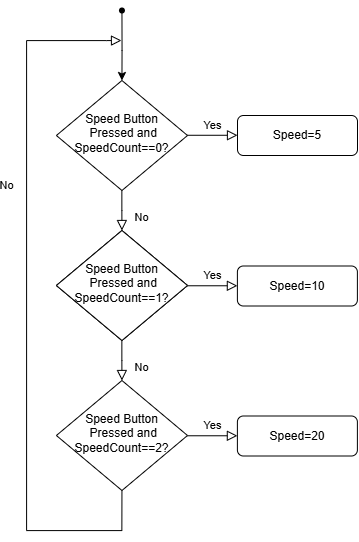

The diagram above was exported from draw.io. Its source (the exported page's mxGraphModel, read from the mxfile embedded in the PNG):
<mxGraphModel dx="602" dy="911" grid="1" gridSize="10" guides="1" tooltips="1" connect="1" arrows="1" fold="1" page="1" pageScale="1" pageWidth="827" pageHeight="1169" math="0" shadow="0">
  <root>
    <mxCell id="WIyWlLk6GJQsqaUBKTNV-0" />
    <mxCell id="WIyWlLk6GJQsqaUBKTNV-1" parent="WIyWlLk6GJQsqaUBKTNV-0" />
    <mxCell id="s1AJEgmHVpZQ9S8LoYYA-215" value="No" style="rounded=0;html=1;jettySize=auto;orthogonalLoop=1;fontSize=11;endArrow=block;endFill=0;endSize=8;strokeWidth=1;shadow=0;labelBackgroundColor=none;edgeStyle=orthogonalEdgeStyle;strokeColor=default;entryX=0.5;entryY=0;entryDx=0;entryDy=0;" edge="1" parent="WIyWlLk6GJQsqaUBKTNV-1" source="s1AJEgmHVpZQ9S8LoYYA-217" target="s1AJEgmHVpZQ9S8LoYYA-221">
      <mxGeometry x="0.3333" y="20" relative="1" as="geometry">
        <mxPoint as="offset" />
        <mxPoint x="1178.8899999999999" y="480" as="targetPoint" />
      </mxGeometry>
    </mxCell>
    <mxCell id="s1AJEgmHVpZQ9S8LoYYA-216" style="edgeStyle=orthogonalEdgeStyle;rounded=0;orthogonalLoop=1;jettySize=auto;html=1;entryX=0.5;entryY=0;entryDx=0;entryDy=0;" edge="1" parent="WIyWlLk6GJQsqaUBKTNV-1" source="s1AJEgmHVpZQ9S8LoYYA-228" target="s1AJEgmHVpZQ9S8LoYYA-217">
      <mxGeometry relative="1" as="geometry">
        <mxPoint x="1194" y="270" as="sourcePoint" />
      </mxGeometry>
    </mxCell>
    <mxCell id="s1AJEgmHVpZQ9S8LoYYA-217" value="Speed Button&lt;div&gt;&amp;nbsp;Pressed and SpeedCount==0?&lt;/div&gt;" style="rhombus;whiteSpace=wrap;html=1;shadow=0;fontFamily=Helvetica;fontSize=12;align=center;strokeWidth=1;spacing=6;spacingTop=-4;strokeColor=default;" vertex="1" parent="WIyWlLk6GJQsqaUBKTNV-1">
      <mxGeometry x="1128.89" y="340" width="131.11" height="110" as="geometry" />
    </mxCell>
    <mxCell id="s1AJEgmHVpZQ9S8LoYYA-218" value="Yes" style="edgeStyle=orthogonalEdgeStyle;rounded=0;html=1;jettySize=auto;orthogonalLoop=1;fontSize=11;endArrow=block;endFill=0;endSize=8;strokeWidth=1;shadow=0;labelBackgroundColor=none;strokeColor=default;" edge="1" parent="WIyWlLk6GJQsqaUBKTNV-1">
      <mxGeometry y="10" relative="1" as="geometry">
        <mxPoint as="offset" />
        <mxPoint x="1259.8899999999999" y="545.27" as="sourcePoint" />
        <mxPoint x="1309.8899999999999" y="545.27" as="targetPoint" />
      </mxGeometry>
    </mxCell>
    <mxCell id="s1AJEgmHVpZQ9S8LoYYA-219" value="Speed=10" style="rounded=1;whiteSpace=wrap;html=1;fontSize=12;glass=0;strokeWidth=1;shadow=0;strokeColor=default;" vertex="1" parent="WIyWlLk6GJQsqaUBKTNV-1">
      <mxGeometry x="1309.8899999999999" y="525.5" width="120" height="40" as="geometry" />
    </mxCell>
    <mxCell id="s1AJEgmHVpZQ9S8LoYYA-220" value="No" style="rounded=0;html=1;jettySize=auto;orthogonalLoop=1;fontSize=11;endArrow=block;endFill=0;endSize=8;strokeWidth=1;shadow=0;labelBackgroundColor=none;edgeStyle=orthogonalEdgeStyle;exitX=0.5;exitY=1;exitDx=0;exitDy=0;strokeColor=default;" edge="1" parent="WIyWlLk6GJQsqaUBKTNV-1" source="s1AJEgmHVpZQ9S8LoYYA-226">
      <mxGeometry x="0.3333" y="20" relative="1" as="geometry">
        <mxPoint as="offset" />
        <mxPoint x="1194" y="300" as="targetPoint" />
        <Array as="points">
          <mxPoint x="1194" y="790" />
          <mxPoint x="1099" y="790" />
          <mxPoint x="1099" y="300" />
          <mxPoint x="1179" y="300" />
        </Array>
        <mxPoint x="1178.8899999999999" y="719.0000000000001" as="sourcePoint" />
      </mxGeometry>
    </mxCell>
    <mxCell id="s1AJEgmHVpZQ9S8LoYYA-221" value="Speed Button&lt;div&gt;&amp;nbsp;Pressed and SpeedCount==1?&lt;/div&gt;" style="rhombus;whiteSpace=wrap;html=1;shadow=0;fontFamily=Helvetica;fontSize=12;align=center;strokeWidth=1;spacing=6;spacingTop=-4;strokeColor=default;" vertex="1" parent="WIyWlLk6GJQsqaUBKTNV-1">
      <mxGeometry x="1128.89" y="490" width="131.11" height="110" as="geometry" />
    </mxCell>
    <mxCell id="s1AJEgmHVpZQ9S8LoYYA-222" value="No" style="rounded=0;html=1;jettySize=auto;orthogonalLoop=1;fontSize=11;endArrow=block;endFill=0;endSize=8;strokeWidth=1;shadow=0;labelBackgroundColor=none;edgeStyle=orthogonalEdgeStyle;strokeColor=default;entryX=0.5;entryY=0;entryDx=0;entryDy=0;" edge="1" parent="WIyWlLk6GJQsqaUBKTNV-1" source="s1AJEgmHVpZQ9S8LoYYA-223" target="s1AJEgmHVpZQ9S8LoYYA-226">
      <mxGeometry x="0.3333" y="20" relative="1" as="geometry">
        <mxPoint as="offset" />
        <mxPoint x="1178.8899999999999" y="630" as="targetPoint" />
      </mxGeometry>
    </mxCell>
    <mxCell id="s1AJEgmHVpZQ9S8LoYYA-223" value="Speed Button&lt;div&gt;&amp;nbsp;Pressed and SpeedCount==1?&lt;/div&gt;" style="rhombus;whiteSpace=wrap;html=1;shadow=0;fontFamily=Helvetica;fontSize=12;align=center;strokeWidth=1;spacing=6;spacingTop=-4;strokeColor=default;" vertex="1" parent="WIyWlLk6GJQsqaUBKTNV-1">
      <mxGeometry x="1128.89" y="490" width="131.11" height="110" as="geometry" />
    </mxCell>
    <mxCell id="s1AJEgmHVpZQ9S8LoYYA-224" value="Yes" style="edgeStyle=orthogonalEdgeStyle;rounded=0;html=1;jettySize=auto;orthogonalLoop=1;fontSize=11;endArrow=block;endFill=0;endSize=8;strokeWidth=1;shadow=0;labelBackgroundColor=none;strokeColor=default;" edge="1" parent="WIyWlLk6GJQsqaUBKTNV-1">
      <mxGeometry y="10" relative="1" as="geometry">
        <mxPoint as="offset" />
        <mxPoint x="1259.8899999999999" y="695.27" as="sourcePoint" />
        <mxPoint x="1309.8899999999999" y="695.27" as="targetPoint" />
      </mxGeometry>
    </mxCell>
    <mxCell id="s1AJEgmHVpZQ9S8LoYYA-225" value="Speed=20" style="rounded=1;whiteSpace=wrap;html=1;fontSize=12;glass=0;strokeWidth=1;shadow=0;strokeColor=default;" vertex="1" parent="WIyWlLk6GJQsqaUBKTNV-1">
      <mxGeometry x="1309.8899999999999" y="675.5" width="120" height="40" as="geometry" />
    </mxCell>
    <mxCell id="s1AJEgmHVpZQ9S8LoYYA-226" value="Speed Button&lt;div&gt;&amp;nbsp;Pressed and SpeedCount==2?&lt;/div&gt;" style="rhombus;whiteSpace=wrap;html=1;shadow=0;fontFamily=Helvetica;fontSize=12;align=center;strokeWidth=1;spacing=6;spacingTop=-4;strokeColor=default;" vertex="1" parent="WIyWlLk6GJQsqaUBKTNV-1">
      <mxGeometry x="1128.89" y="640" width="131.11" height="110" as="geometry" />
    </mxCell>
    <mxCell id="s1AJEgmHVpZQ9S8LoYYA-227" value="" style="edgeStyle=orthogonalEdgeStyle;rounded=0;orthogonalLoop=1;jettySize=auto;html=1;entryDx=0;entryDy=0;" edge="1" parent="WIyWlLk6GJQsqaUBKTNV-1" target="s1AJEgmHVpZQ9S8LoYYA-228">
      <mxGeometry relative="1" as="geometry">
        <mxPoint x="1194" y="340" as="targetPoint" />
        <mxPoint x="1194" y="270" as="sourcePoint" />
      </mxGeometry>
    </mxCell>
    <mxCell id="s1AJEgmHVpZQ9S8LoYYA-228" value="" style="shape=waypoint;sketch=0;fillStyle=solid;size=6;pointerEvents=1;points=[];fillColor=none;resizable=0;rotatable=0;perimeter=centerPerimeter;snapToPoint=1;" vertex="1" parent="WIyWlLk6GJQsqaUBKTNV-1">
      <mxGeometry x="1184.45" y="260" width="20" height="20" as="geometry" />
    </mxCell>
    <mxCell id="s1AJEgmHVpZQ9S8LoYYA-229" value="Yes" style="edgeStyle=orthogonalEdgeStyle;rounded=0;html=1;jettySize=auto;orthogonalLoop=1;fontSize=11;endArrow=block;endFill=0;endSize=8;strokeWidth=1;shadow=0;labelBackgroundColor=none;strokeColor=default;" edge="1" parent="WIyWlLk6GJQsqaUBKTNV-1">
      <mxGeometry y="10" relative="1" as="geometry">
        <mxPoint as="offset" />
        <mxPoint x="1259.9999999999998" y="394.77" as="sourcePoint" />
        <mxPoint x="1309.9999999999998" y="394.77" as="targetPoint" />
      </mxGeometry>
    </mxCell>
    <mxCell id="s1AJEgmHVpZQ9S8LoYYA-230" value="Speed=5" style="rounded=1;whiteSpace=wrap;html=1;fontSize=12;glass=0;strokeWidth=1;shadow=0;strokeColor=default;" vertex="1" parent="WIyWlLk6GJQsqaUBKTNV-1">
      <mxGeometry x="1309.9999999999998" y="375" width="120" height="40" as="geometry" />
    </mxCell>
  </root>
</mxGraphModel>